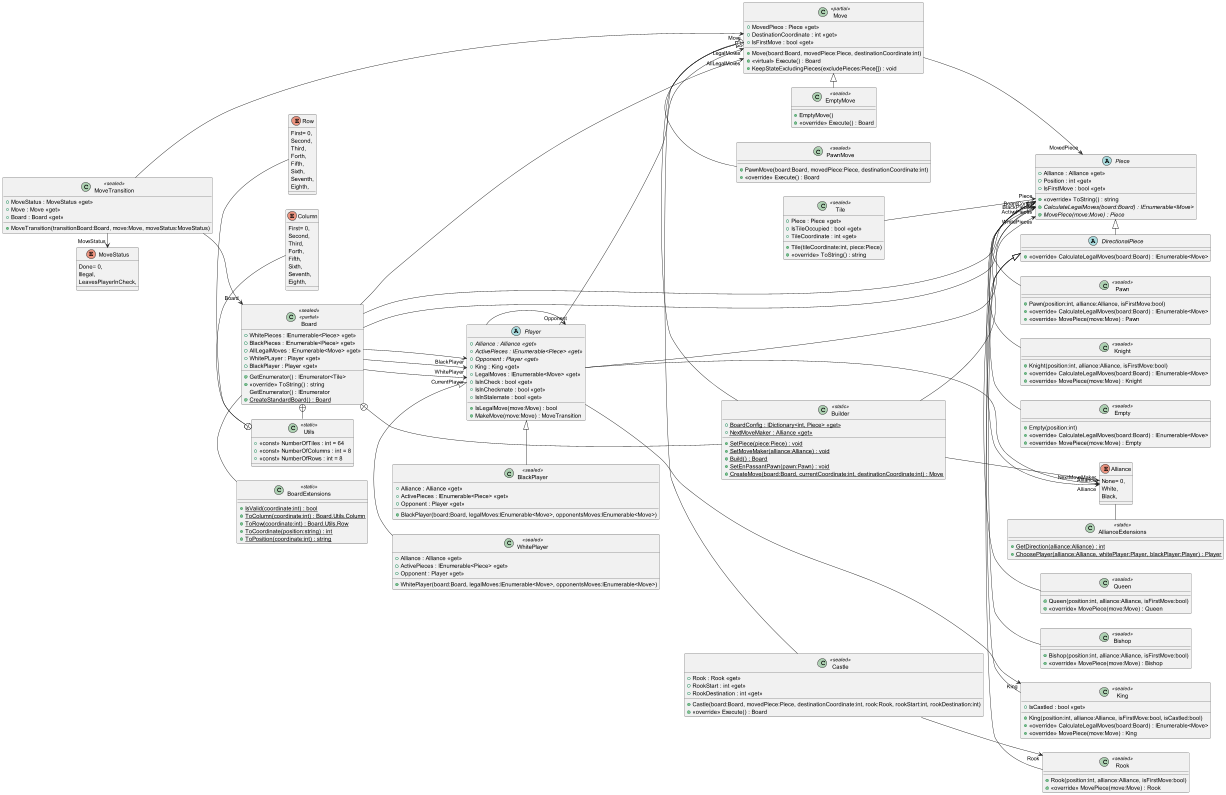

The diagram above was rendered by PlantUML. Its source (embedded in the PNG):
@startuml
left to right direction

!include .\\.\ChessWebApp.ChessEngine\Alliance.puml
!include .\\.\ChessWebApp.ChessEngine\AllianceExtensions.puml
!include .\\.\ChessWebApp.ChessEngine\BoardLib\Board.Builder.puml
!include .\\.\ChessWebApp.ChessEngine\BoardLib\Board.puml
!include .\\.\ChessWebApp.ChessEngine\BoardLib\Board.Utils.puml
!include .\\.\ChessWebApp.ChessEngine\BoardLib\BoardExtensions.puml
!include .\\.\ChessWebApp.ChessEngine\BoardLib\Tile.puml
!include .\\.\ChessWebApp.ChessEngine\MoveLib\Castle.puml
!include .\\.\ChessWebApp.ChessEngine\MoveLib\EmptyMove.puml
!include .\\.\ChessWebApp.ChessEngine\MoveLib\Move.Builder.puml
!include .\\.\ChessWebApp.ChessEngine\MoveLib\Move.puml
!include .\\.\ChessWebApp.ChessEngine\MoveLib\MoveStatus.puml
!include .\\.\ChessWebApp.ChessEngine\MoveLib\MoveTransition.puml
!include .\\.\ChessWebApp.ChessEngine\MoveLib\PawnMove.puml
!include .\\.\ChessWebApp.ChessEngine\PieceLib\Bishop.puml
!include .\\.\ChessWebApp.ChessEngine\PieceLib\DirectionalPiece.puml
!include .\\.\ChessWebApp.ChessEngine\PieceLib\Empty.puml
!include .\\.\ChessWebApp.ChessEngine\PieceLib\King.puml
!include .\\.\ChessWebApp.ChessEngine\PieceLib\Knight.puml
!include .\\.\ChessWebApp.ChessEngine\PieceLib\Pawn.puml
!include .\\.\ChessWebApp.ChessEngine\PieceLib\Piece.puml
!include .\\.\ChessWebApp.ChessEngine\PieceLib\Queen.puml
!include .\\.\ChessWebApp.ChessEngine\PieceLib\Rook.puml
!include .\\.\ChessWebApp.ChessEngine\PlayerLib\BlackPlayer.puml
!include .\\.\ChessWebApp.ChessEngine\PlayerLib\Player.puml
!include .\\.\ChessWebApp.ChessEngine\PlayerLib\WhitePlayer.puml
!include .\\.\ChessWebApp.ChessEngine\obj\Debug\net6.0\.NETCoreApp,Version=v6.0.AssemblyAttributes.puml
!include .\\.\ChessWebApp.ChessEngine\obj\Debug\net6.0\ChessWebApp.ChessEngine.AssemblyInfo.puml
!include .\\.\ChessWebApp.ChessEngine\obj\Debug\net6.0\ChessWebApp.ChessEngine.GlobalUsings.g.puml
@enduml